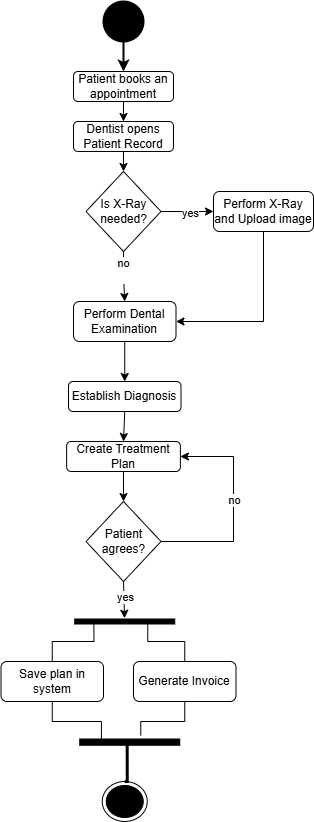

The diagram above was exported from draw.io. Its source (the exported page's mxGraphModel, read from the mxfile embedded in the PNG):
<mxGraphModel dx="1675" dy="995" grid="1" gridSize="10" guides="1" tooltips="1" connect="1" arrows="1" fold="1" page="1" pageScale="1" pageWidth="850" pageHeight="1100" math="0" shadow="0">
  <root>
    <mxCell id="0" />
    <mxCell id="1" parent="0" />
    <mxCell id="v3Iyz5toJp82WTLlZOQu-7" edge="1" parent="1" source="mKuk8z0HwMOwwKuBgHYO-1" style="edgeStyle=orthogonalEdgeStyle;rounded=0;orthogonalLoop=1;jettySize=auto;html=1;exitX=0.5;exitY=1;exitDx=0;exitDy=0;exitPerimeter=0;entryX=0.5;entryY=0;entryDx=0;entryDy=0;strokeWidth=2;" target="mKuk8z0HwMOwwKuBgHYO-3">
      <mxGeometry relative="1" as="geometry" />
    </mxCell>
    <mxCell id="mKuk8z0HwMOwwKuBgHYO-1" parent="1" style="strokeWidth=2;html=1;shape=mxgraph.flowchart.start_2;whiteSpace=wrap;fillColor=#000000;" value="" vertex="1">
      <mxGeometry height="40" width="40" x="370" y="30" as="geometry" />
    </mxCell>
    <mxCell id="v3Iyz5toJp82WTLlZOQu-10" edge="1" parent="1" source="mKuk8z0HwMOwwKuBgHYO-2" style="edgeStyle=orthogonalEdgeStyle;rounded=0;orthogonalLoop=1;jettySize=auto;html=1;exitX=1;exitY=0.5;exitDx=0;exitDy=0;entryX=0;entryY=0.5;entryDx=0;entryDy=0;" target="v3Iyz5toJp82WTLlZOQu-1">
      <mxGeometry relative="1" as="geometry" />
    </mxCell>
    <mxCell id="v3Iyz5toJp82WTLlZOQu-11" connectable="0" parent="v3Iyz5toJp82WTLlZOQu-10" style="edgeLabel;html=1;align=center;verticalAlign=middle;resizable=0;points=[];" value="yes" vertex="1">
      <mxGeometry relative="1" x="0.0844" y="-1" as="geometry">
        <mxPoint x="1" as="offset" />
      </mxGeometry>
    </mxCell>
    <mxCell id="v3Iyz5toJp82WTLlZOQu-12" edge="1" parent="1" source="mKuk8z0HwMOwwKuBgHYO-2" style="edgeStyle=orthogonalEdgeStyle;rounded=0;orthogonalLoop=1;jettySize=auto;html=1;exitX=0.5;exitY=1;exitDx=0;exitDy=0;entryX=0.5;entryY=0;entryDx=0;entryDy=0;" target="v3Iyz5toJp82WTLlZOQu-2">
      <mxGeometry relative="1" as="geometry" />
    </mxCell>
    <mxCell id="v3Iyz5toJp82WTLlZOQu-13" connectable="0" parent="v3Iyz5toJp82WTLlZOQu-12" style="edgeLabel;html=1;align=center;verticalAlign=middle;resizable=0;points=[];" value="no&lt;div&gt;&lt;br&gt;&lt;/div&gt;" vertex="1">
      <mxGeometry relative="1" x="-0.2743" y="-1" as="geometry">
        <mxPoint as="offset" />
      </mxGeometry>
    </mxCell>
    <mxCell id="mKuk8z0HwMOwwKuBgHYO-2" parent="1" style="rhombus;whiteSpace=wrap;html=1;" value="Is X-Ray needed?" vertex="1">
      <mxGeometry height="80" width="75" x="352.5" y="200" as="geometry" />
    </mxCell>
    <mxCell id="v3Iyz5toJp82WTLlZOQu-8" edge="1" parent="1" source="mKuk8z0HwMOwwKuBgHYO-3" style="edgeStyle=orthogonalEdgeStyle;rounded=0;orthogonalLoop=1;jettySize=auto;html=1;exitX=0.5;exitY=1;exitDx=0;exitDy=0;entryX=0.5;entryY=0;entryDx=0;entryDy=0;" target="mKuk8z0HwMOwwKuBgHYO-4">
      <mxGeometry relative="1" as="geometry" />
    </mxCell>
    <mxCell id="mKuk8z0HwMOwwKuBgHYO-3" parent="1" style="rounded=1;whiteSpace=wrap;html=1;" value="Patient books an appointment" vertex="1">
      <mxGeometry height="30" width="100" x="340" y="100" as="geometry" />
    </mxCell>
    <mxCell id="v3Iyz5toJp82WTLlZOQu-9" edge="1" parent="1" source="mKuk8z0HwMOwwKuBgHYO-4" style="edgeStyle=orthogonalEdgeStyle;rounded=0;orthogonalLoop=1;jettySize=auto;html=1;exitX=0.5;exitY=1;exitDx=0;exitDy=0;entryX=0.5;entryY=0;entryDx=0;entryDy=0;" target="mKuk8z0HwMOwwKuBgHYO-2">
      <mxGeometry relative="1" as="geometry" />
    </mxCell>
    <mxCell id="mKuk8z0HwMOwwKuBgHYO-4" parent="1" style="rounded=1;whiteSpace=wrap;html=1;" value="Dentist opens Patient Record" vertex="1">
      <mxGeometry height="30" width="100" x="340" y="150" as="geometry" />
    </mxCell>
    <mxCell id="v3Iyz5toJp82WTLlZOQu-14" edge="1" parent="1" source="v3Iyz5toJp82WTLlZOQu-1" style="edgeStyle=orthogonalEdgeStyle;rounded=0;orthogonalLoop=1;jettySize=auto;html=1;exitX=0.5;exitY=1;exitDx=0;exitDy=0;entryX=1;entryY=0.5;entryDx=0;entryDy=0;" target="v3Iyz5toJp82WTLlZOQu-2">
      <mxGeometry relative="1" as="geometry" />
    </mxCell>
    <mxCell id="v3Iyz5toJp82WTLlZOQu-1" parent="1" style="rounded=1;whiteSpace=wrap;html=1;" value="Perform X-Ray and Upload image" vertex="1">
      <mxGeometry height="40" width="100" x="480" y="220" as="geometry" />
    </mxCell>
    <mxCell id="v3Iyz5toJp82WTLlZOQu-15" edge="1" parent="1" source="v3Iyz5toJp82WTLlZOQu-2" style="edgeStyle=orthogonalEdgeStyle;rounded=0;orthogonalLoop=1;jettySize=auto;html=1;exitX=0.5;exitY=1;exitDx=0;exitDy=0;entryX=0.5;entryY=0;entryDx=0;entryDy=0;" target="v3Iyz5toJp82WTLlZOQu-3">
      <mxGeometry relative="1" as="geometry" />
    </mxCell>
    <mxCell id="v3Iyz5toJp82WTLlZOQu-2" parent="1" style="rounded=1;whiteSpace=wrap;html=1;" value="Perform Dental Examination" vertex="1">
      <mxGeometry height="40" width="102.5" x="340" y="330" as="geometry" />
    </mxCell>
    <mxCell id="v3Iyz5toJp82WTLlZOQu-16" edge="1" parent="1" source="v3Iyz5toJp82WTLlZOQu-3" style="edgeStyle=orthogonalEdgeStyle;rounded=0;orthogonalLoop=1;jettySize=auto;html=1;exitX=0.5;exitY=1;exitDx=0;exitDy=0;entryX=0.5;entryY=0;entryDx=0;entryDy=0;" target="v3Iyz5toJp82WTLlZOQu-4">
      <mxGeometry relative="1" as="geometry" />
    </mxCell>
    <mxCell id="v3Iyz5toJp82WTLlZOQu-3" parent="1" style="rounded=1;whiteSpace=wrap;html=1;" value="Establish Diagnosis" vertex="1">
      <mxGeometry height="30" width="112.5" x="335" y="410" as="geometry" />
    </mxCell>
    <mxCell id="-ymFgQMwUftWkNPtxbep-2" edge="1" parent="1" source="v3Iyz5toJp82WTLlZOQu-4" style="edgeStyle=orthogonalEdgeStyle;rounded=0;orthogonalLoop=1;jettySize=auto;html=1;exitX=0.5;exitY=1;exitDx=0;exitDy=0;entryX=0.5;entryY=0;entryDx=0;entryDy=0;" target="-ymFgQMwUftWkNPtxbep-1">
      <mxGeometry relative="1" as="geometry" />
    </mxCell>
    <mxCell id="v3Iyz5toJp82WTLlZOQu-4" parent="1" style="rounded=1;whiteSpace=wrap;html=1;" value="Create Treatment Plan" vertex="1">
      <mxGeometry height="30" width="113.75" x="333.13" y="470" as="geometry" />
    </mxCell>
    <mxCell id="v3Iyz5toJp82WTLlZOQu-5" parent="1" style="rounded=1;whiteSpace=wrap;html=1;" value="Save plan in system" vertex="1">
      <mxGeometry height="40" width="102.5" x="267.5" y="690" as="geometry" />
    </mxCell>
    <mxCell id="v3Iyz5toJp82WTLlZOQu-18" parent="1" style="ellipse;html=1;shape=endState;fillColor=#000000;strokeColor=light-dark(#000000, #ff9090);" value="-" vertex="1">
      <mxGeometry height="40" width="45" x="368.75" y="810" as="geometry" />
    </mxCell>
    <mxCell id="-ymFgQMwUftWkNPtxbep-19" edge="1" parent="1" source="-ymFgQMwUftWkNPtxbep-1" style="edgeStyle=orthogonalEdgeStyle;rounded=0;orthogonalLoop=1;jettySize=auto;html=1;exitX=1;exitY=0.5;exitDx=0;exitDy=0;entryX=1;entryY=0.5;entryDx=0;entryDy=0;" target="v3Iyz5toJp82WTLlZOQu-4">
      <mxGeometry relative="1" as="geometry">
        <Array as="points">
          <mxPoint x="500" y="570" />
          <mxPoint x="500" y="485" />
        </Array>
      </mxGeometry>
    </mxCell>
    <mxCell id="-ymFgQMwUftWkNPtxbep-20" connectable="0" parent="-ymFgQMwUftWkNPtxbep-19" style="edgeLabel;html=1;align=center;verticalAlign=middle;resizable=0;points=[];" value="no" vertex="1">
      <mxGeometry relative="1" x="0.0961" as="geometry">
        <mxPoint as="offset" />
      </mxGeometry>
    </mxCell>
    <mxCell id="-ymFgQMwUftWkNPtxbep-1" parent="1" style="rhombus;whiteSpace=wrap;html=1;" value="Patient agrees?" vertex="1">
      <mxGeometry height="80" width="75" x="352.5" y="530" as="geometry" />
    </mxCell>
    <mxCell id="-ymFgQMwUftWkNPtxbep-7" parent="1" style="rounded=1;whiteSpace=wrap;html=1;" value="Generate Invoice" vertex="1">
      <mxGeometry height="40" width="102.5" x="400" y="690" as="geometry" />
    </mxCell>
    <mxCell id="-ymFgQMwUftWkNPtxbep-13" parent="1" style="html=1;points=[];perimeter=orthogonalPerimeter;fillColor=strokeColor;rotation=90;" value="" vertex="1">
      <mxGeometry height="100" width="5" x="388.75" y="600" as="geometry" />
    </mxCell>
    <mxCell id="-ymFgQMwUftWkNPtxbep-14" parent="1" style="html=1;points=[];perimeter=orthogonalPerimeter;fillColor=strokeColor;rotation=90;" value="" vertex="1">
      <mxGeometry height="100" width="6.25" x="393.13" y="720.63" as="geometry" />
    </mxCell>
    <mxCell id="-ymFgQMwUftWkNPtxbep-15" edge="1" parent="1" source="-ymFgQMwUftWkNPtxbep-1" style="edgeStyle=orthogonalEdgeStyle;rounded=0;orthogonalLoop=1;jettySize=auto;html=1;exitX=0.5;exitY=1;exitDx=0;exitDy=0;entryX=-0.153;entryY=0.502;entryDx=0;entryDy=0;entryPerimeter=0;" target="-ymFgQMwUftWkNPtxbep-13">
      <mxGeometry relative="1" as="geometry" />
    </mxCell>
    <mxCell id="-ymFgQMwUftWkNPtxbep-16" connectable="0" parent="-ymFgQMwUftWkNPtxbep-15" style="edgeLabel;html=1;align=center;verticalAlign=middle;resizable=0;points=[];" value="yes" vertex="1">
      <mxGeometry relative="1" x="-0.1673" as="geometry">
        <mxPoint as="offset" />
      </mxGeometry>
    </mxCell>
    <mxCell id="-ymFgQMwUftWkNPtxbep-22" edge="1" parent="1" source="v3Iyz5toJp82WTLlZOQu-5" style="edgeStyle=orthogonalEdgeStyle;rounded=0;orthogonalLoop=1;jettySize=auto;html=1;exitX=0.5;exitY=0;exitDx=0;exitDy=0;entryX=0.998;entryY=0.809;entryDx=0;entryDy=0;entryPerimeter=0;endArrow=none;endFill=0;" target="-ymFgQMwUftWkNPtxbep-13">
      <mxGeometry relative="1" as="geometry" />
    </mxCell>
    <mxCell id="-ymFgQMwUftWkNPtxbep-23" edge="1" parent="1" source="-ymFgQMwUftWkNPtxbep-7" style="edgeStyle=orthogonalEdgeStyle;rounded=0;orthogonalLoop=1;jettySize=auto;html=1;exitX=0.5;exitY=0;exitDx=0;exitDy=0;entryX=0.514;entryY=0.27;entryDx=0;entryDy=0;entryPerimeter=0;endArrow=none;endFill=0;" target="-ymFgQMwUftWkNPtxbep-13">
      <mxGeometry relative="1" as="geometry" />
    </mxCell>
    <mxCell id="-ymFgQMwUftWkNPtxbep-24" edge="1" parent="1" source="v3Iyz5toJp82WTLlZOQu-5" style="edgeStyle=orthogonalEdgeStyle;rounded=0;orthogonalLoop=1;jettySize=auto;html=1;exitX=0.5;exitY=1;exitDx=0;exitDy=0;entryX=0.271;entryY=0.784;entryDx=0;entryDy=0;entryPerimeter=0;endArrow=none;endFill=0;" target="-ymFgQMwUftWkNPtxbep-14">
      <mxGeometry relative="1" as="geometry" />
    </mxCell>
    <mxCell id="-ymFgQMwUftWkNPtxbep-25" edge="1" parent="1" source="-ymFgQMwUftWkNPtxbep-7" style="edgeStyle=orthogonalEdgeStyle;rounded=0;orthogonalLoop=1;jettySize=auto;html=1;exitX=0.5;exitY=1;exitDx=0;exitDy=0;entryX=-0.577;entryY=0.39;entryDx=0;entryDy=0;entryPerimeter=0;endArrow=none;endFill=0;" target="-ymFgQMwUftWkNPtxbep-14">
      <mxGeometry relative="1" as="geometry" />
    </mxCell>
    <mxCell id="-ymFgQMwUftWkNPtxbep-26" edge="1" parent="1" source="v3Iyz5toJp82WTLlZOQu-18" style="edgeStyle=orthogonalEdgeStyle;rounded=0;orthogonalLoop=1;jettySize=auto;html=1;exitX=0.5;exitY=0;exitDx=0;exitDy=0;entryX=0.507;entryY=0.526;entryDx=0;entryDy=0;entryPerimeter=0;endArrow=none;endFill=0;strokeWidth=3;" target="-ymFgQMwUftWkNPtxbep-14">
      <mxGeometry relative="1" as="geometry" />
    </mxCell>
  </root>
</mxGraphModel>